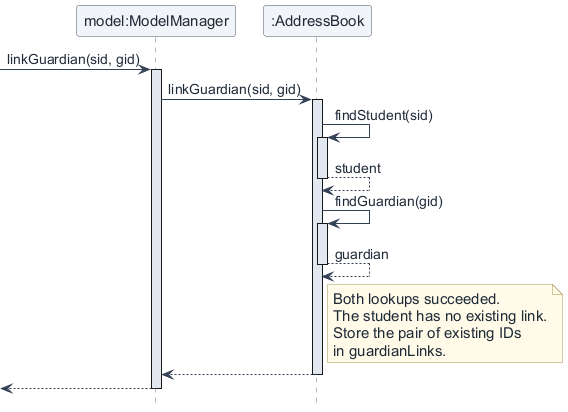

The diagram above was rendered by PlantUML. Its source (embedded in the PNG):
@startuml
!include mentora-style.puml
participant "model:ModelManager" as model
participant ":AddressBook" as register

[-> model : linkGuardian(sid, gid)
activate model
model -> register : linkGuardian(sid, gid)
activate register
register -> register : findStudent(sid)
activate register
register --> register : student
deactivate register
register -> register : findGuardian(gid)
activate register
register --> register : guardian
deactivate register
note right of register
Both lookups succeeded.
The student has no existing link.
Store the pair of existing IDs
in guardianLinks.
end note
register --> model
deactivate register
[<-- model
deactivate model
@enduml